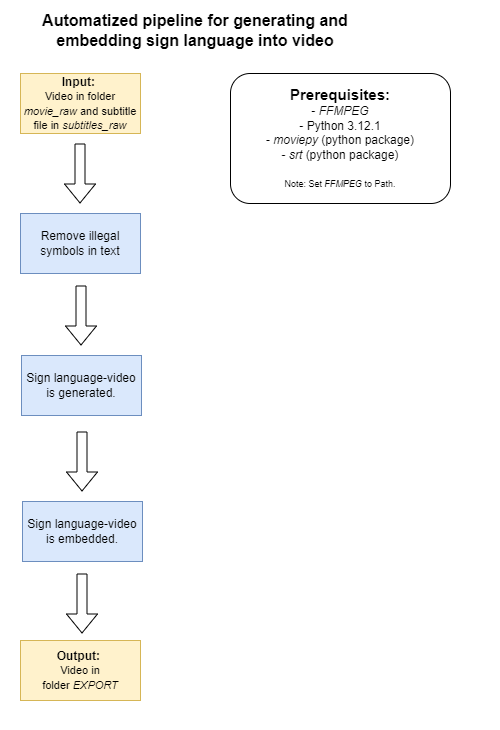

The diagram above was exported from draw.io. Its source (the exported page's mxGraphModel, read from the mxfile embedded in the PNG):
<mxGraphModel dx="1019" dy="661" grid="1" gridSize="10" guides="1" tooltips="1" connect="1" arrows="1" fold="1" page="1" pageScale="1" pageWidth="827" pageHeight="1169" background="#ffffff" math="0" shadow="0">
  <root>
    <mxCell id="0" />
    <mxCell id="1" parent="0" />
    <mxCell id="0n1UF9DaJA9PV1Jl3t3t-1" value="&lt;b&gt;Input:&lt;/b&gt;&amp;nbsp;&lt;br&gt;&lt;font style=&quot;font-size: 11px;&quot;&gt;Video in folder &lt;i&gt;movie_raw &lt;/i&gt;and subtitle file in &lt;i&gt;subtitles_raw&lt;/i&gt;&lt;/font&gt;" style="rounded=0;whiteSpace=wrap;html=1;fillColor=#fff2cc;strokeColor=#d6b656;" parent="1" vertex="1">
      <mxGeometry x="70" y="93" width="120" height="60" as="geometry" />
    </mxCell>
    <mxCell id="0n1UF9DaJA9PV1Jl3t3t-3" value="Remove illegal symbols in text" style="rounded=0;whiteSpace=wrap;html=1;fillColor=#dae8fc;strokeColor=#6c8ebf;" parent="1" vertex="1">
      <mxGeometry x="70" y="233" width="120" height="60" as="geometry" />
    </mxCell>
    <mxCell id="0n1UF9DaJA9PV1Jl3t3t-4" value="" style="shape=flexArrow;endArrow=block;html=1;rounded=0;" parent="1" edge="1">
      <mxGeometry width="50" height="50" relative="1" as="geometry">
        <mxPoint x="129.5" y="163" as="sourcePoint" />
        <mxPoint x="129.5" y="223" as="targetPoint" />
      </mxGeometry>
    </mxCell>
    <mxCell id="0n1UF9DaJA9PV1Jl3t3t-5" value="Sign language-video is generated." style="rounded=0;whiteSpace=wrap;html=1;fillColor=#dae8fc;strokeColor=#6c8ebf;" parent="1" vertex="1">
      <mxGeometry x="71" y="375" width="120" height="60" as="geometry" />
    </mxCell>
    <mxCell id="0n1UF9DaJA9PV1Jl3t3t-6" value="" style="shape=flexArrow;endArrow=block;html=1;rounded=0;" parent="1" edge="1">
      <mxGeometry width="50" height="50" relative="1" as="geometry">
        <mxPoint x="130.5" y="305" as="sourcePoint" />
        <mxPoint x="130.5" y="365" as="targetPoint" />
      </mxGeometry>
    </mxCell>
    <mxCell id="0n1UF9DaJA9PV1Jl3t3t-7" value="Sign language-video is embedded." style="rounded=0;whiteSpace=wrap;html=1;fillColor=#dae8fc;strokeColor=#6c8ebf;" parent="1" vertex="1">
      <mxGeometry x="72" y="521" width="120" height="60" as="geometry" />
    </mxCell>
    <mxCell id="0n1UF9DaJA9PV1Jl3t3t-8" value="" style="shape=flexArrow;endArrow=block;html=1;rounded=0;" parent="1" edge="1">
      <mxGeometry width="50" height="50" relative="1" as="geometry">
        <mxPoint x="131.5" y="451" as="sourcePoint" />
        <mxPoint x="131.5" y="511" as="targetPoint" />
      </mxGeometry>
    </mxCell>
    <mxCell id="0n1UF9DaJA9PV1Jl3t3t-10" value="" style="shape=flexArrow;endArrow=block;html=1;rounded=0;" parent="1" edge="1">
      <mxGeometry width="50" height="50" relative="1" as="geometry">
        <mxPoint x="131.5" y="593" as="sourcePoint" />
        <mxPoint x="131.5" y="653" as="targetPoint" />
      </mxGeometry>
    </mxCell>
    <mxCell id="0n1UF9DaJA9PV1Jl3t3t-13" value="&lt;b style=&quot;border-color: var(--border-color);&quot;&gt;Output:&lt;/b&gt;&amp;nbsp;&lt;br style=&quot;border-color: var(--border-color);&quot;&gt;&lt;font style=&quot;border-color: var(--border-color); font-size: 11px;&quot;&gt;Video in folder&amp;nbsp;&lt;i style=&quot;border-color: var(--border-color);&quot;&gt;EXPORT&lt;/i&gt;&lt;/font&gt;" style="rounded=0;whiteSpace=wrap;html=1;fillColor=#fff2cc;strokeColor=#d6b656;align=center;" parent="1" vertex="1">
      <mxGeometry x="70" y="660" width="120" height="60" as="geometry" />
    </mxCell>
    <mxCell id="0n1UF9DaJA9PV1Jl3t3t-15" value="&lt;b&gt;&lt;font style=&quot;font-size: 15px;&quot;&gt;Prerequisites:&lt;/font&gt;&lt;/b&gt;&lt;br&gt;- &lt;i&gt;FFMPEG&lt;/i&gt;&lt;br&gt;- Python 3.12.1&lt;br&gt;- &lt;i&gt;moviepy &lt;/i&gt;(python package)&lt;br&gt;- &lt;i&gt;srt &lt;/i&gt;(python package)&lt;br&gt;&lt;br&gt;&lt;font style=&quot;font-size: 9px;&quot;&gt;Note: Set&amp;nbsp;&lt;i&gt;FFMPEG&lt;/i&gt;&amp;nbsp;to Path.&lt;/font&gt;" style="rounded=1;whiteSpace=wrap;html=1;labelBorderColor=none;" parent="1" vertex="1">
      <mxGeometry x="280" y="93" width="220" height="130" as="geometry" />
    </mxCell>
    <mxCell id="0n1UF9DaJA9PV1Jl3t3t-16" value="&lt;b&gt;&lt;font style=&quot;font-size: 16px;&quot;&gt;Automatized pipeline for generating and embedding sign language into video&lt;br&gt;&lt;/font&gt;&lt;/b&gt;" style="rounded=0;whiteSpace=wrap;html=1;strokeColor=none;" parent="1" vertex="1">
      <mxGeometry x="50" y="20" width="390" height="60" as="geometry" />
    </mxCell>
    <mxCell id="IRS6SH9etwKvHw577eux-3" value="" style="rounded=0;whiteSpace=wrap;html=1;strokeColor=none;" vertex="1" parent="1">
      <mxGeometry x="506" y="40" width="24" height="680" as="geometry" />
    </mxCell>
    <mxCell id="IRS6SH9etwKvHw577eux-4" value="" style="rounded=0;whiteSpace=wrap;html=1;strokeColor=none;" vertex="1" parent="1">
      <mxGeometry x="60" y="730" width="490" height="20" as="geometry" />
    </mxCell>
  </root>
</mxGraphModel>